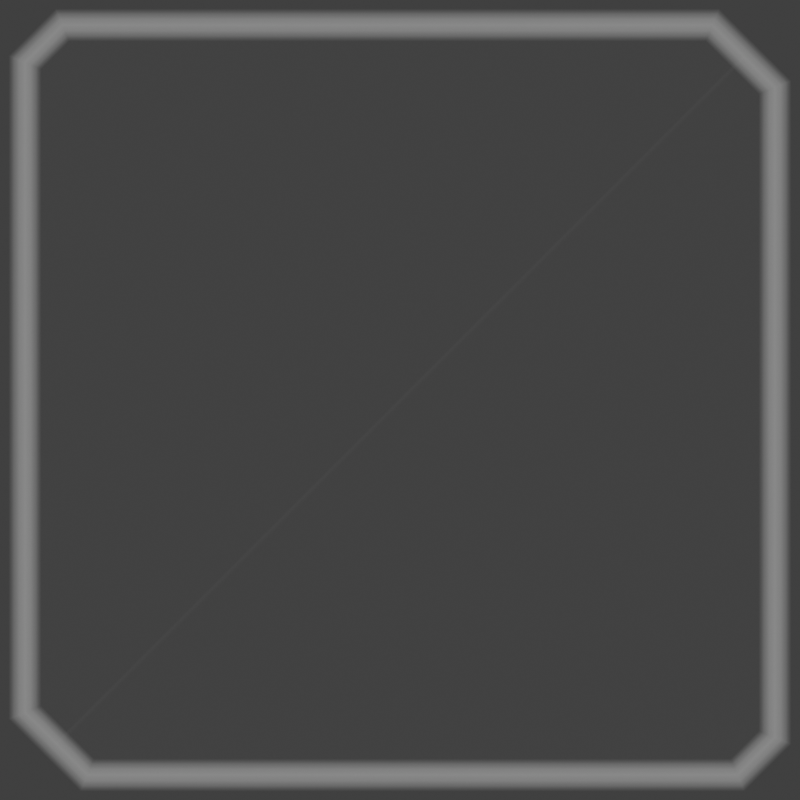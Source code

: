 # Source: submenu.blend  (saved by Blender 3.6.14; exported with 4.5.12 LTS)
import bpy
from mathutils import Matrix  # noqa: F401  (used for matrix-valued properties, if any)

bpy.ops.wm.read_factory_settings(use_empty=True)
scene = bpy.context.scene
scene.name = 'Scene'

# ---- collections
col_button = bpy.data.collections.new('Button'); scene.collection.children.link(col_button)
col_cam___light = bpy.data.collections.new('Cam & light'); scene.collection.children.link(col_cam___light)

# ---- materials (node trees are filled in below, after node groups)
mat_menu_edge = bpy.data.materials.new('menu_edge')
mat_menu_bg = bpy.data.materials.new('menu_bg')

# ---- material node trees
mat_menu_edge.use_nodes = True; mat_menu_edge.node_tree.nodes.clear()
_N = mat_menu_edge.node_tree.nodes; _L = mat_menu_edge.node_tree.links
n0 = _N.new('ShaderNodeOutputMaterial'); n0.name = 'Material Output'; n0.location = (362, 300)
n1 = _N.new('ShaderNodeTexCoord'); n1.name = 'Texture Coordinate'; n1.location = (-1246, 212)
n2 = _N.new('ShaderNodeSeparateXYZ'); n2.name = 'Separate XYZ'; n2.location = (-1036, 199)
n3 = _N.new('ShaderNodeMapRange'); n3.name = 'Map Range'; n3.location = (-816, 208)
n3.inputs[1].default_value = 0.8
n3.inputs[2].default_value = 2.2
n4 = _N.new('ShaderNodeBsdfPrincipled'); n4.name = 'Principled BSDF'; n4.location = (-258, 425)
n4.distribution = 'GGX'
n4.subsurface_method = 'RANDOM_WALK_SKIN'
n4.inputs[3].default_value = 1.45
n4.inputs[28].default_value = 2.0
_L.new(n1.outputs[0], n2.inputs[0])
_L.new(n3.outputs[0], n4.inputs[4])
_L.new(n2.outputs[2], n3.inputs[0])
_L.new(n3.outputs[0], n4.inputs[0])
_L.new(n3.outputs[0], n4.inputs[27])
_L.new(n4.outputs[0], n0.inputs[0])
n0.is_active_output = True
mat_menu_bg.use_nodes = True; mat_menu_bg.node_tree.nodes.clear()
_N = mat_menu_bg.node_tree.nodes; _L = mat_menu_bg.node_tree.links
n0 = _N.new('ShaderNodeOutputMaterial'); n0.name = 'Material Output'; n0.location = (362, 300)
n1 = _N.new('ShaderNodeBsdfPrincipled'); n1.name = 'Principled BSDF'; n1.location = (-258, 425)
n1.distribution = 'GGX'
n1.subsurface_method = 'RANDOM_WALK_SKIN'
n1.inputs[3].default_value = 1.45
n1.inputs[28].default_value = 2.0
n2 = _N.new('ShaderNodeMix'); n2.name = 'Mix'; n2.location = (-514, 179)
n2.data_type = 'RGBA'
n2.blend_type = 'OVERLAY'
n2.inputs[0].default_value = 1.0
n3 = _N.new('ShaderNodeValToRGB'); n3.name = 'Color Ramp.001'; n3.location = (-925, 115)
n3.color_ramp.interpolation = 'EASE'
while len(n3.color_ramp.elements) > 1: n3.color_ramp.elements.remove(n3.color_ramp.elements[-1])
n3.color_ramp.elements[0].position = 0.2455; n3.color_ramp.elements[0].color = (0.2389, 0.2389, 0.2389, 1.0)
_e = n3.color_ramp.elements.new(0.2852); _e.color = (0.3675, 0.3675, 0.3675, 1.0)
_e = n3.color_ramp.elements.new(0.375); _e.color = (0.2389, 0.2389, 0.2389, 1.0)
n4 = _N.new('ShaderNodeMapping'); n4.name = 'Mapping.001'; n4.location = (-1215, 165)
n4.inputs[1].default_value = (0.35, 0.0, 0.0)
n4.inputs[2].default_value = (0.0, 0.0, 1.571)
n5 = _N.new('ShaderNodeTexCoord'); n5.name = 'Texture Coordinate'; n5.location = (-1514, 65)
n6 = _N.new('ShaderNodeRGB'); n6.name = 'RGB'; n6.location = (-855, 444)
n6.outputs[0].default_value = (0.1065, 0.1065, 0.1065, 1.0)
n7 = _N.new('ShaderNodeRGB'); n7.name = 'RGB.001'; n7.location = (-1073, 437)
n7.outputs[0].default_value = (0.555, 0.555, 0.555, 1.0)
_L.new(n2.outputs[2], n1.inputs[4])
_L.new(n1.outputs[0], n0.inputs[0])
_L.new(n5.outputs[0], n4.inputs[0])
_L.new(n4.outputs[0], n3.inputs[0])
_L.new(n3.outputs[0], n2.inputs[7])
_L.new(n2.outputs[2], n1.inputs[0])
_L.new(n2.outputs[2], n1.inputs[27])
_L.new(n6.outputs[0], n2.inputs[6])
n0.is_active_output = True

# ---- world
world_world = bpy.data.worlds.new('World'); scene.world = world_world
world_world.use_nodes = True; world_world.node_tree.nodes.clear()
_N = world_world.node_tree.nodes; _L = world_world.node_tree.links
n0 = _N.new('ShaderNodeOutputWorld'); n0.name = 'World Output'; n0.location = (300, 300)
n1 = _N.new('ShaderNodeBackground'); n1.name = 'Background'; n1.location = (10, 300)
n1.inputs[0].default_value = (0.05088, 0.05088, 0.05088, 1.0)
_L.new(n1.outputs[0], n0.inputs[0])
n0.is_active_output = True
world_world.color = (0.05088, 0.05088, 0.05088)
world_world.use_sun_shadow = False
world_world.sun_shadow_jitter_overblur = 0.0

# ---- cameras
cam_camera = bpy.data.cameras.new('Camera')
cam_camera.type = 'ORTHO'
cam_camera.clip_end = 100.0
cam_camera.ortho_scale = 64.0

# ---- meshes
me_polygon_002 = bpy.data.meshes.new('Polygon.002')
me_polygon_002.from_pydata([(-30.0, 27.0, 0.0), (-30.0, 21.0, 0.0), (-30.0, -25.0, 0.0), (-25.0, -30.0, 0.0), (27.0, -30.0, 0.0), (30.0, -27.0, 0.0), (30.0, 25.0, 0.0), (25.0, 30.0, 0.0), (-21.0, 30.0, 0.0), (-27.0, 30.0, 0.0)], [], [(1, 8, 9, 0), (2, 3, 4, 5, 6, 7, 8, 1)])
_uv = me_polygon_002.uv_layers.new(name='UVMap')
_uv.uv.foreach_set('vector', [0.7758, 0.9999, 0.9999, 0.7758, 0.9999, 0.8792, 0.8792, 0.9999, 0.1208, 0.9999, 0.0001001, 0.8792, 9.996e-05, 0.1208, 0.1208, 0.0001001, 0.8792, 0.0001, 0.9999, 0.1208, 0.9999, 0.7758, 0.7758, 0.9999])
me_polygon_002.materials.append(mat_menu_bg)
me_polygon_002.auto_texspace = False
me_polygon_002.update()

# ---- curves / text
cu_polygon = bpy.data.curves.new('Polygon', 'CURVE')
cu_polygon.dimensions = '2D'
_sp = cu_polygon.splines.new('POLY'); _sp.points.add(7)
_sp.points.foreach_set('co', [-30.0, 27.0, 0.0, 0.0, -30.0, -25.0, 0.0, 0.0, -25.0, -30.0, 0.0, 0.0, 27.0, -30.0, 0.0, 0.0, 30.0, -27.0, 0.0, 0.0, 30.0, 25.0, 0.0, 0.0, 25.0, 30.0, 0.0, 0.0, -27.0, 30.0, 0.0, 0.0])
_sp.use_cyclic_u = True
_sp.use_endpoint_u = True
cu_polygon.materials.append(mat_menu_edge)
cu_polygon.use_path = True
cu_polygon.bevel_resolution = 8
cu_polygon.bevel_depth = 1.5

# ---- objects
ob_cups_curve = bpy.data.objects.new('cups.curve', cu_polygon)
ob_cups_curve_001 = bpy.data.objects.new('cups.curve.001', me_polygon_002)
ob_camera = bpy.data.objects.new('Camera', cam_camera)

# ---- transforms, parenting, visibility, modifiers, constraints
ob_cups_curve.location = (0.0, 0.0, 0.0)
ob_cups_curve_001.location = (0.0, 0.0, 0.0)
ob_camera.location = (0.0, 0.0, 10.0)
ob_camera.lock_rotations_4d = False
ob_camera.empty_display_type = 'ARROWS'
ob_camera.color = (0.0, 0.0, 0.0, 0.0)
ob_camera.display_type = 'WIRE'
ob_camera.lineart.crease_threshold = 0.0

# ---- collection membership
col_button.objects.link(ob_cups_curve)
col_button.objects.link(ob_cups_curve_001)
col_cam___light.objects.link(ob_camera)

# ---- scene / render settings (as saved in the file)
scene.camera = ob_camera
scene.frame_start = 1; scene.frame_end = 250; scene.frame_set(1)
scene.render.engine = 'CYCLES'
scene.render.image_settings.compression = 100
scene.render.resolution_x = 128
scene.render.resolution_y = 128
scene.render.film_transparent = True
scene.cycles.sampling_pattern = 'TABULATED_SOBOL'
scene.cycles.adaptive_threshold = 0.001
scene.view_settings.view_transform = 'Standard'
bpy.context.view_layer.update()
